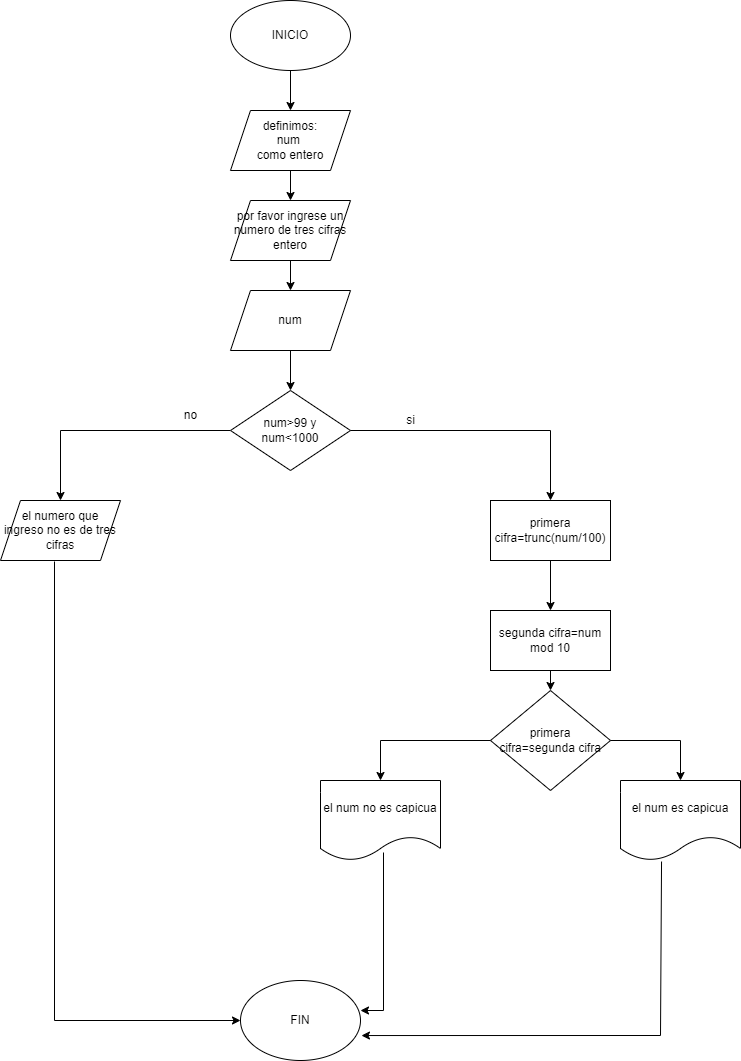

The diagram above was exported from draw.io. Its source (the exported page's mxGraphModel, read from the mxfile embedded in the PNG):
<mxGraphModel dx="880" dy="395" grid="1" gridSize="10" guides="1" tooltips="1" connect="1" arrows="1" fold="1" page="1" pageScale="1" pageWidth="827" pageHeight="1169" math="0" shadow="0">
  <root>
    <mxCell id="WIyWlLk6GJQsqaUBKTNV-0" />
    <mxCell id="WIyWlLk6GJQsqaUBKTNV-1" parent="WIyWlLk6GJQsqaUBKTNV-0" />
    <mxCell id="7066XmZmT7C6aZmv6JRk-91" value="INICIO" style="ellipse;whiteSpace=wrap;html=1;" vertex="1" parent="WIyWlLk6GJQsqaUBKTNV-1">
      <mxGeometry x="250" y="60" width="120" height="70" as="geometry" />
    </mxCell>
    <mxCell id="7066XmZmT7C6aZmv6JRk-93" value="" style="endArrow=classic;html=1;rounded=0;exitX=0.5;exitY=1;exitDx=0;exitDy=0;" edge="1" parent="WIyWlLk6GJQsqaUBKTNV-1" source="7066XmZmT7C6aZmv6JRk-91">
      <mxGeometry width="50" height="50" relative="1" as="geometry">
        <mxPoint x="310" y="140" as="sourcePoint" />
        <mxPoint x="310" y="170" as="targetPoint" />
      </mxGeometry>
    </mxCell>
    <mxCell id="7066XmZmT7C6aZmv6JRk-105" value="" style="endArrow=classic;html=1;rounded=0;exitX=0;exitY=0.5;exitDx=0;exitDy=0;" edge="1" parent="WIyWlLk6GJQsqaUBKTNV-1" source="7066XmZmT7C6aZmv6JRk-117">
      <mxGeometry width="50" height="50" relative="1" as="geometry">
        <mxPoint x="220" y="610" as="sourcePoint" />
        <mxPoint x="80" y="560" as="targetPoint" />
        <Array as="points">
          <mxPoint x="80" y="490" />
        </Array>
      </mxGeometry>
    </mxCell>
    <mxCell id="7066XmZmT7C6aZmv6JRk-106" value="FIN" style="ellipse;whiteSpace=wrap;html=1;" vertex="1" parent="WIyWlLk6GJQsqaUBKTNV-1">
      <mxGeometry x="260" y="1040" width="120" height="80" as="geometry" />
    </mxCell>
    <mxCell id="7066XmZmT7C6aZmv6JRk-111" value="" style="endArrow=classic;html=1;rounded=0;exitX=0.45;exitY=1.017;exitDx=0;exitDy=0;exitPerimeter=0;" edge="1" parent="WIyWlLk6GJQsqaUBKTNV-1" source="7066XmZmT7C6aZmv6JRk-120" target="7066XmZmT7C6aZmv6JRk-106">
      <mxGeometry width="50" height="50" relative="1" as="geometry">
        <mxPoint x="130" y="835" as="sourcePoint" />
        <mxPoint x="440" y="680" as="targetPoint" />
        <Array as="points">
          <mxPoint x="74" y="1080" />
        </Array>
      </mxGeometry>
    </mxCell>
    <mxCell id="7066XmZmT7C6aZmv6JRk-112" value="definimos:&lt;br&gt;num&amp;nbsp;&lt;br&gt;como entero" style="shape=parallelogram;perimeter=parallelogramPerimeter;whiteSpace=wrap;html=1;fixedSize=1;" vertex="1" parent="WIyWlLk6GJQsqaUBKTNV-1">
      <mxGeometry x="250" y="170" width="120" height="60" as="geometry" />
    </mxCell>
    <mxCell id="7066XmZmT7C6aZmv6JRk-113" value="por favor ingrese un numero de tres cifras entero" style="shape=parallelogram;perimeter=parallelogramPerimeter;whiteSpace=wrap;html=1;fixedSize=1;" vertex="1" parent="WIyWlLk6GJQsqaUBKTNV-1">
      <mxGeometry x="250" y="260" width="120" height="60" as="geometry" />
    </mxCell>
    <mxCell id="7066XmZmT7C6aZmv6JRk-114" value="" style="endArrow=classic;html=1;rounded=0;exitX=0.5;exitY=1;exitDx=0;exitDy=0;" edge="1" parent="WIyWlLk6GJQsqaUBKTNV-1" source="7066XmZmT7C6aZmv6JRk-113" target="7066XmZmT7C6aZmv6JRk-116">
      <mxGeometry width="50" height="50" relative="1" as="geometry">
        <mxPoint x="390" y="330" as="sourcePoint" />
        <mxPoint x="310" y="360" as="targetPoint" />
      </mxGeometry>
    </mxCell>
    <mxCell id="7066XmZmT7C6aZmv6JRk-115" value="" style="endArrow=classic;html=1;rounded=0;exitX=0.5;exitY=1;exitDx=0;exitDy=0;entryX=0.5;entryY=0;entryDx=0;entryDy=0;" edge="1" parent="WIyWlLk6GJQsqaUBKTNV-1" source="7066XmZmT7C6aZmv6JRk-112" target="7066XmZmT7C6aZmv6JRk-113">
      <mxGeometry width="50" height="50" relative="1" as="geometry">
        <mxPoint x="390" y="330" as="sourcePoint" />
        <mxPoint x="440" y="280" as="targetPoint" />
      </mxGeometry>
    </mxCell>
    <mxCell id="7066XmZmT7C6aZmv6JRk-116" value="num" style="shape=parallelogram;perimeter=parallelogramPerimeter;whiteSpace=wrap;html=1;fixedSize=1;" vertex="1" parent="WIyWlLk6GJQsqaUBKTNV-1">
      <mxGeometry x="250" y="350" width="120" height="60" as="geometry" />
    </mxCell>
    <mxCell id="7066XmZmT7C6aZmv6JRk-117" value="num&amp;gt;99 y &lt;br&gt;num&amp;lt;1000" style="rhombus;whiteSpace=wrap;html=1;" vertex="1" parent="WIyWlLk6GJQsqaUBKTNV-1">
      <mxGeometry x="250" y="450" width="120" height="80" as="geometry" />
    </mxCell>
    <mxCell id="7066XmZmT7C6aZmv6JRk-118" value="" style="endArrow=classic;html=1;rounded=0;exitX=0.5;exitY=1;exitDx=0;exitDy=0;entryX=0.5;entryY=0;entryDx=0;entryDy=0;" edge="1" parent="WIyWlLk6GJQsqaUBKTNV-1" source="7066XmZmT7C6aZmv6JRk-116" target="7066XmZmT7C6aZmv6JRk-117">
      <mxGeometry width="50" height="50" relative="1" as="geometry">
        <mxPoint x="380" y="430" as="sourcePoint" />
        <mxPoint x="440" y="380" as="targetPoint" />
      </mxGeometry>
    </mxCell>
    <mxCell id="7066XmZmT7C6aZmv6JRk-120" value="el numero que ingreso no es de tres cifras" style="shape=parallelogram;perimeter=parallelogramPerimeter;whiteSpace=wrap;html=1;fixedSize=1;" vertex="1" parent="WIyWlLk6GJQsqaUBKTNV-1">
      <mxGeometry x="20" y="560" width="120" height="60" as="geometry" />
    </mxCell>
    <mxCell id="7066XmZmT7C6aZmv6JRk-122" value="" style="endArrow=classic;html=1;rounded=0;exitX=1;exitY=0.5;exitDx=0;exitDy=0;" edge="1" parent="WIyWlLk6GJQsqaUBKTNV-1" source="7066XmZmT7C6aZmv6JRk-117">
      <mxGeometry width="50" height="50" relative="1" as="geometry">
        <mxPoint x="390" y="610" as="sourcePoint" />
        <mxPoint x="570" y="560" as="targetPoint" />
        <Array as="points">
          <mxPoint x="570" y="490" />
        </Array>
      </mxGeometry>
    </mxCell>
    <mxCell id="7066XmZmT7C6aZmv6JRk-123" value="no" style="text;html=1;align=center;verticalAlign=middle;resizable=0;points=[];autosize=1;strokeColor=none;fillColor=none;" vertex="1" parent="WIyWlLk6GJQsqaUBKTNV-1">
      <mxGeometry x="190" y="460" width="40" height="30" as="geometry" />
    </mxCell>
    <mxCell id="7066XmZmT7C6aZmv6JRk-124" value="si" style="text;html=1;align=center;verticalAlign=middle;resizable=0;points=[];autosize=1;strokeColor=none;fillColor=none;" vertex="1" parent="WIyWlLk6GJQsqaUBKTNV-1">
      <mxGeometry x="415" y="465" width="30" height="30" as="geometry" />
    </mxCell>
    <mxCell id="7066XmZmT7C6aZmv6JRk-125" value="primera cifra=trunc(num/100)" style="rounded=0;whiteSpace=wrap;html=1;" vertex="1" parent="WIyWlLk6GJQsqaUBKTNV-1">
      <mxGeometry x="510" y="560" width="120" height="60" as="geometry" />
    </mxCell>
    <mxCell id="7066XmZmT7C6aZmv6JRk-126" value="" style="endArrow=classic;html=1;rounded=0;exitX=0.5;exitY=1;exitDx=0;exitDy=0;" edge="1" parent="WIyWlLk6GJQsqaUBKTNV-1" source="7066XmZmT7C6aZmv6JRk-125">
      <mxGeometry width="50" height="50" relative="1" as="geometry">
        <mxPoint x="390" y="700" as="sourcePoint" />
        <mxPoint x="570" y="670" as="targetPoint" />
      </mxGeometry>
    </mxCell>
    <mxCell id="7066XmZmT7C6aZmv6JRk-127" value="segunda cifra=num mod 10" style="rounded=0;whiteSpace=wrap;html=1;" vertex="1" parent="WIyWlLk6GJQsqaUBKTNV-1">
      <mxGeometry x="510" y="670" width="120" height="60" as="geometry" />
    </mxCell>
    <mxCell id="7066XmZmT7C6aZmv6JRk-128" value="primera cifra=segunda cifra" style="rhombus;whiteSpace=wrap;html=1;" vertex="1" parent="WIyWlLk6GJQsqaUBKTNV-1">
      <mxGeometry x="510" y="750" width="120" height="100" as="geometry" />
    </mxCell>
    <mxCell id="7066XmZmT7C6aZmv6JRk-130" value="" style="endArrow=classic;html=1;rounded=0;exitX=0;exitY=0.5;exitDx=0;exitDy=0;" edge="1" parent="WIyWlLk6GJQsqaUBKTNV-1" source="7066XmZmT7C6aZmv6JRk-128" target="7066XmZmT7C6aZmv6JRk-132">
      <mxGeometry width="50" height="50" relative="1" as="geometry">
        <mxPoint x="390" y="800" as="sourcePoint" />
        <mxPoint x="400" y="880" as="targetPoint" />
        <Array as="points">
          <mxPoint x="400" y="800" />
        </Array>
      </mxGeometry>
    </mxCell>
    <mxCell id="7066XmZmT7C6aZmv6JRk-131" value="" style="endArrow=classic;html=1;rounded=0;entryX=0.5;entryY=0;entryDx=0;entryDy=0;exitX=0.5;exitY=1;exitDx=0;exitDy=0;" edge="1" parent="WIyWlLk6GJQsqaUBKTNV-1" source="7066XmZmT7C6aZmv6JRk-127" target="7066XmZmT7C6aZmv6JRk-128">
      <mxGeometry width="50" height="50" relative="1" as="geometry">
        <mxPoint x="390" y="800" as="sourcePoint" />
        <mxPoint x="440" y="750" as="targetPoint" />
      </mxGeometry>
    </mxCell>
    <mxCell id="7066XmZmT7C6aZmv6JRk-132" value="el num no es capicua" style="shape=document;whiteSpace=wrap;html=1;boundedLbl=1;" vertex="1" parent="WIyWlLk6GJQsqaUBKTNV-1">
      <mxGeometry x="340" y="840" width="120" height="80" as="geometry" />
    </mxCell>
    <mxCell id="7066XmZmT7C6aZmv6JRk-134" value="el num es capicua" style="shape=document;whiteSpace=wrap;html=1;boundedLbl=1;" vertex="1" parent="WIyWlLk6GJQsqaUBKTNV-1">
      <mxGeometry x="640" y="840" width="120" height="80" as="geometry" />
    </mxCell>
    <mxCell id="7066XmZmT7C6aZmv6JRk-135" value="" style="endArrow=classic;html=1;rounded=0;entryX=0.5;entryY=0;entryDx=0;entryDy=0;exitX=1;exitY=0.5;exitDx=0;exitDy=0;" edge="1" parent="WIyWlLk6GJQsqaUBKTNV-1" source="7066XmZmT7C6aZmv6JRk-128" target="7066XmZmT7C6aZmv6JRk-134">
      <mxGeometry width="50" height="50" relative="1" as="geometry">
        <mxPoint x="390" y="1000" as="sourcePoint" />
        <mxPoint x="520" y="910" as="targetPoint" />
        <Array as="points">
          <mxPoint x="700" y="800" />
        </Array>
      </mxGeometry>
    </mxCell>
    <mxCell id="7066XmZmT7C6aZmv6JRk-136" value="" style="endArrow=classic;html=1;rounded=0;exitX=0.525;exitY=0.9;exitDx=0;exitDy=0;exitPerimeter=0;" edge="1" parent="WIyWlLk6GJQsqaUBKTNV-1" source="7066XmZmT7C6aZmv6JRk-132">
      <mxGeometry width="50" height="50" relative="1" as="geometry">
        <mxPoint x="390" y="980" as="sourcePoint" />
        <mxPoint x="380" y="1070" as="targetPoint" />
        <Array as="points">
          <mxPoint x="403" y="1070" />
        </Array>
      </mxGeometry>
    </mxCell>
    <mxCell id="7066XmZmT7C6aZmv6JRk-137" value="" style="endArrow=classic;html=1;rounded=0;entryX=1.008;entryY=0.688;entryDx=0;entryDy=0;entryPerimeter=0;exitX=0.342;exitY=1.013;exitDx=0;exitDy=0;exitPerimeter=0;" edge="1" parent="WIyWlLk6GJQsqaUBKTNV-1" source="7066XmZmT7C6aZmv6JRk-134" target="7066XmZmT7C6aZmv6JRk-106">
      <mxGeometry width="50" height="50" relative="1" as="geometry">
        <mxPoint x="390" y="1000" as="sourcePoint" />
        <mxPoint x="440" y="950" as="targetPoint" />
        <Array as="points">
          <mxPoint x="680" y="1095" />
        </Array>
      </mxGeometry>
    </mxCell>
  </root>
</mxGraphModel>